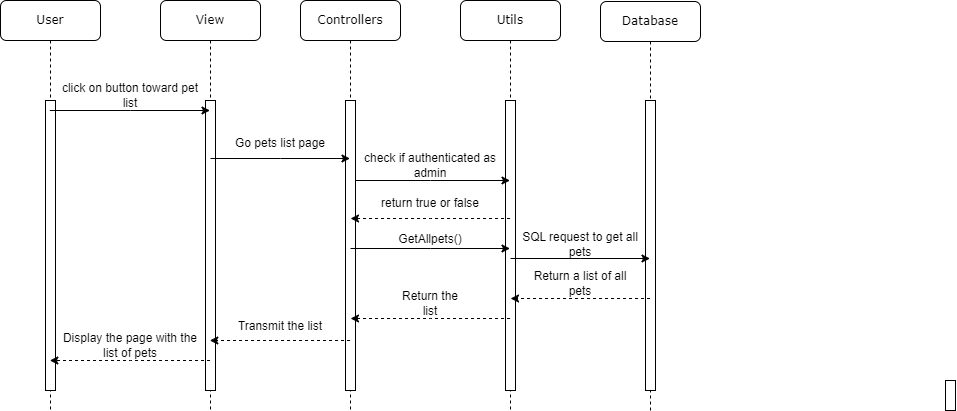

The diagram above was exported from draw.io. Its source (the exported page's mxGraphModel, read from the mxfile embedded in the PNG):
<mxGraphModel dx="1122" dy="748" grid="1" gridSize="10" guides="1" tooltips="1" connect="1" arrows="1" fold="1" page="1" pageScale="1" pageWidth="1100" pageHeight="850" background="none" math="0" shadow="0">
  <root>
    <mxCell id="0" />
    <mxCell id="1" parent="0" />
    <mxCell id="7baba1c4bc27f4b0-2" value="Controllers" style="shape=umlLifeline;perimeter=lifelinePerimeter;whiteSpace=wrap;html=1;container=1;collapsible=0;recursiveResize=0;outlineConnect=0;rounded=1;shadow=0;comic=0;labelBackgroundColor=none;strokeWidth=1;fontFamily=Verdana;fontSize=12;align=center;" parent="1" vertex="1">
      <mxGeometry x="360" y="80" width="100" height="410" as="geometry" />
    </mxCell>
    <mxCell id="7baba1c4bc27f4b0-10" value="" style="html=1;points=[];perimeter=orthogonalPerimeter;rounded=0;shadow=0;comic=0;labelBackgroundColor=none;strokeWidth=1;fontFamily=Verdana;fontSize=12;align=center;" parent="7baba1c4bc27f4b0-2" vertex="1">
      <mxGeometry x="45" y="100" width="10" height="290" as="geometry" />
    </mxCell>
    <mxCell id="7baba1c4bc27f4b0-3" value="Utils" style="shape=umlLifeline;perimeter=lifelinePerimeter;whiteSpace=wrap;html=1;container=1;collapsible=0;recursiveResize=0;outlineConnect=0;rounded=1;shadow=0;comic=0;labelBackgroundColor=none;strokeWidth=1;fontFamily=Verdana;fontSize=12;align=center;" parent="1" vertex="1">
      <mxGeometry x="520" y="80" width="100" height="410" as="geometry" />
    </mxCell>
    <mxCell id="7baba1c4bc27f4b0-13" value="" style="html=1;points=[];perimeter=orthogonalPerimeter;rounded=0;shadow=0;comic=0;labelBackgroundColor=none;strokeWidth=1;fontFamily=Verdana;fontSize=12;align=center;" parent="7baba1c4bc27f4b0-3" vertex="1">
      <mxGeometry x="45" y="100" width="10" height="290" as="geometry" />
    </mxCell>
    <mxCell id="7baba1c4bc27f4b0-4" value="Database" style="shape=umlLifeline;perimeter=lifelinePerimeter;whiteSpace=wrap;html=1;container=1;collapsible=0;recursiveResize=0;outlineConnect=0;rounded=1;shadow=0;comic=0;labelBackgroundColor=none;strokeWidth=1;fontFamily=Verdana;fontSize=12;align=center;" parent="1" vertex="1">
      <mxGeometry x="660" y="81" width="100" height="409" as="geometry" />
    </mxCell>
    <mxCell id="wAcDCcEH75JhB71pAjWV-18" value="Return a list of all pets" style="text;html=1;strokeColor=none;fillColor=none;align=center;verticalAlign=middle;whiteSpace=wrap;rounded=0;" vertex="1" parent="7baba1c4bc27f4b0-4">
      <mxGeometry x="-80" y="267" width="120" height="30" as="geometry" />
    </mxCell>
    <mxCell id="7baba1c4bc27f4b0-8" value="View" style="shape=umlLifeline;perimeter=lifelinePerimeter;whiteSpace=wrap;html=1;container=1;collapsible=0;recursiveResize=0;outlineConnect=0;rounded=1;shadow=0;comic=0;labelBackgroundColor=none;strokeWidth=1;fontFamily=Verdana;fontSize=12;align=center;" parent="1" vertex="1">
      <mxGeometry x="220" y="80" width="100" height="410" as="geometry" />
    </mxCell>
    <mxCell id="7baba1c4bc27f4b0-9" value="" style="html=1;points=[];perimeter=orthogonalPerimeter;rounded=0;shadow=0;comic=0;labelBackgroundColor=none;strokeWidth=1;fontFamily=Verdana;fontSize=12;align=center;" parent="7baba1c4bc27f4b0-8" vertex="1">
      <mxGeometry x="45" y="100" width="10" height="290" as="geometry" />
    </mxCell>
    <mxCell id="7baba1c4bc27f4b0-16" value="" style="html=1;points=[];perimeter=orthogonalPerimeter;rounded=0;shadow=0;comic=0;labelBackgroundColor=none;strokeWidth=1;fontFamily=Verdana;fontSize=12;align=center;" parent="1" vertex="1">
      <mxGeometry x="705" y="180" width="10" height="290" as="geometry" />
    </mxCell>
    <mxCell id="7baba1c4bc27f4b0-25" value="" style="html=1;points=[];perimeter=orthogonalPerimeter;rounded=0;shadow=0;comic=0;labelBackgroundColor=none;strokeColor=#000000;strokeWidth=1;fillColor=#FFFFFF;fontFamily=Verdana;fontSize=12;fontColor=#000000;align=center;" parent="1" vertex="1">
      <mxGeometry x="1005" y="460" width="10" height="30" as="geometry" />
    </mxCell>
    <mxCell id="wAcDCcEH75JhB71pAjWV-1" value="" style="endArrow=classic;html=1;rounded=0;" edge="1" parent="1">
      <mxGeometry width="50" height="50" relative="1" as="geometry">
        <mxPoint x="270.02380952380963" y="237.99999999999994" as="sourcePoint" />
        <mxPoint x="409.49999999999955" y="237.99999999999994" as="targetPoint" />
        <Array as="points">
          <mxPoint x="340" y="238" />
        </Array>
      </mxGeometry>
    </mxCell>
    <mxCell id="wAcDCcEH75JhB71pAjWV-2" value="Go pets list page" style="text;html=1;strokeColor=none;fillColor=none;align=center;verticalAlign=middle;whiteSpace=wrap;rounded=0;" vertex="1" parent="1">
      <mxGeometry x="280" y="208" width="120" height="30" as="geometry" />
    </mxCell>
    <mxCell id="wAcDCcEH75JhB71pAjWV-9" value="" style="endArrow=classic;html=1;rounded=0;dashed=1;" edge="1" parent="1">
      <mxGeometry width="50" height="50" relative="1" as="geometry">
        <mxPoint x="569.5" y="298" as="sourcePoint" />
        <mxPoint x="410.0238095238094" y="298" as="targetPoint" />
        <Array as="points">
          <mxPoint x="490" y="298" />
        </Array>
      </mxGeometry>
    </mxCell>
    <mxCell id="wAcDCcEH75JhB71pAjWV-10" value="return true or false" style="text;html=1;strokeColor=none;fillColor=none;align=center;verticalAlign=middle;whiteSpace=wrap;rounded=0;" vertex="1" parent="1">
      <mxGeometry x="420" y="268" width="140" height="30" as="geometry" />
    </mxCell>
    <mxCell id="wAcDCcEH75JhB71pAjWV-13" value="" style="endArrow=classic;html=1;rounded=0;" edge="1" parent="1">
      <mxGeometry width="50" height="50" relative="1" as="geometry">
        <mxPoint x="410.0238095238094" y="328" as="sourcePoint" />
        <mxPoint x="569.5" y="328" as="targetPoint" />
        <Array as="points">
          <mxPoint x="490" y="328" />
        </Array>
      </mxGeometry>
    </mxCell>
    <mxCell id="wAcDCcEH75JhB71pAjWV-14" value="GetAllpets()" style="text;html=1;strokeColor=none;fillColor=none;align=center;verticalAlign=middle;whiteSpace=wrap;rounded=0;" vertex="1" parent="1">
      <mxGeometry x="460" y="304" width="60" height="30" as="geometry" />
    </mxCell>
    <mxCell id="wAcDCcEH75JhB71pAjWV-15" value="" style="endArrow=classic;html=1;rounded=0;" edge="1" parent="1">
      <mxGeometry width="50" height="50" relative="1" as="geometry">
        <mxPoint x="570.0238095238096" y="338" as="sourcePoint" />
        <mxPoint x="709.4999999999995" y="338" as="targetPoint" />
        <Array as="points">
          <mxPoint x="640" y="338" />
        </Array>
      </mxGeometry>
    </mxCell>
    <mxCell id="wAcDCcEH75JhB71pAjWV-16" value="SQL request to get all pets" style="text;html=1;strokeColor=none;fillColor=none;align=center;verticalAlign=middle;whiteSpace=wrap;rounded=0;" vertex="1" parent="1">
      <mxGeometry x="580" y="309" width="120" height="30" as="geometry" />
    </mxCell>
    <mxCell id="wAcDCcEH75JhB71pAjWV-17" value="" style="endArrow=classic;html=1;rounded=0;dashed=1;" edge="1" parent="1">
      <mxGeometry width="50" height="50" relative="1" as="geometry">
        <mxPoint x="709.4999999999995" y="378" as="sourcePoint" />
        <mxPoint x="570.0238095238096" y="378" as="targetPoint" />
        <Array as="points">
          <mxPoint x="640" y="378" />
        </Array>
      </mxGeometry>
    </mxCell>
    <mxCell id="wAcDCcEH75JhB71pAjWV-19" value="" style="endArrow=classic;html=1;rounded=0;dashed=1;" edge="1" parent="1">
      <mxGeometry width="50" height="50" relative="1" as="geometry">
        <mxPoint x="569.5" y="398" as="sourcePoint" />
        <mxPoint x="410.0238095238094" y="398" as="targetPoint" />
        <Array as="points">
          <mxPoint x="490" y="398" />
        </Array>
      </mxGeometry>
    </mxCell>
    <mxCell id="wAcDCcEH75JhB71pAjWV-20" value="Return the list" style="text;html=1;strokeColor=none;fillColor=none;align=center;verticalAlign=middle;whiteSpace=wrap;rounded=0;" vertex="1" parent="1">
      <mxGeometry x="460" y="368" width="60" height="30" as="geometry" />
    </mxCell>
    <mxCell id="wAcDCcEH75JhB71pAjWV-21" value="User" style="shape=umlLifeline;perimeter=lifelinePerimeter;whiteSpace=wrap;html=1;container=1;collapsible=0;recursiveResize=0;outlineConnect=0;rounded=1;shadow=0;comic=0;labelBackgroundColor=none;strokeWidth=1;fontFamily=Verdana;fontSize=12;align=center;" vertex="1" parent="1">
      <mxGeometry x="60" y="80" width="100" height="410" as="geometry" />
    </mxCell>
    <mxCell id="wAcDCcEH75JhB71pAjWV-22" value="" style="html=1;points=[];perimeter=orthogonalPerimeter;rounded=0;shadow=0;comic=0;labelBackgroundColor=none;strokeWidth=1;fontFamily=Verdana;fontSize=12;align=center;" vertex="1" parent="wAcDCcEH75JhB71pAjWV-21">
      <mxGeometry x="45" y="100" width="10" height="290" as="geometry" />
    </mxCell>
    <mxCell id="wAcDCcEH75JhB71pAjWV-23" value="" style="endArrow=classic;html=1;rounded=0;" edge="1" parent="1" source="wAcDCcEH75JhB71pAjWV-21" target="7baba1c4bc27f4b0-8">
      <mxGeometry width="50" height="50" relative="1" as="geometry">
        <mxPoint x="360" y="450" as="sourcePoint" />
        <mxPoint x="410" y="400" as="targetPoint" />
        <Array as="points">
          <mxPoint x="190" y="190" />
        </Array>
      </mxGeometry>
    </mxCell>
    <mxCell id="wAcDCcEH75JhB71pAjWV-24" value="click on button toward pet list" style="text;html=1;strokeColor=none;fillColor=none;align=center;verticalAlign=middle;whiteSpace=wrap;rounded=0;" vertex="1" parent="1">
      <mxGeometry x="120" y="160" width="140" height="30" as="geometry" />
    </mxCell>
    <mxCell id="wAcDCcEH75JhB71pAjWV-25" value="" style="endArrow=classic;html=1;rounded=0;" edge="1" parent="1" source="7baba1c4bc27f4b0-2">
      <mxGeometry width="50" height="50" relative="1" as="geometry">
        <mxPoint x="360" y="340" as="sourcePoint" />
        <mxPoint x="410" y="290" as="targetPoint" />
      </mxGeometry>
    </mxCell>
    <mxCell id="wAcDCcEH75JhB71pAjWV-26" value="" style="endArrow=classic;html=1;rounded=0;dashed=1;" edge="1" parent="1" source="7baba1c4bc27f4b0-2" target="7baba1c4bc27f4b0-8">
      <mxGeometry width="50" height="50" relative="1" as="geometry">
        <mxPoint x="360" y="340" as="sourcePoint" />
        <mxPoint x="410" y="290" as="targetPoint" />
        <Array as="points">
          <mxPoint x="340" y="420" />
        </Array>
      </mxGeometry>
    </mxCell>
    <mxCell id="wAcDCcEH75JhB71pAjWV-27" value="Transmit the list" style="text;html=1;strokeColor=none;fillColor=none;align=center;verticalAlign=middle;whiteSpace=wrap;rounded=0;" vertex="1" parent="1">
      <mxGeometry x="280" y="391" width="120" height="30" as="geometry" />
    </mxCell>
    <mxCell id="wAcDCcEH75JhB71pAjWV-28" value="" style="endArrow=classic;html=1;rounded=0;dashed=1;" edge="1" parent="1" source="7baba1c4bc27f4b0-8" target="wAcDCcEH75JhB71pAjWV-21">
      <mxGeometry width="50" height="50" relative="1" as="geometry">
        <mxPoint x="220" y="380" as="sourcePoint" />
        <mxPoint x="270" y="330" as="targetPoint" />
        <Array as="points">
          <mxPoint x="190" y="440" />
        </Array>
      </mxGeometry>
    </mxCell>
    <mxCell id="wAcDCcEH75JhB71pAjWV-29" value="Display the page with the list of pets" style="text;html=1;strokeColor=none;fillColor=none;align=center;verticalAlign=middle;whiteSpace=wrap;rounded=0;" vertex="1" parent="1">
      <mxGeometry x="120" y="410" width="140" height="30" as="geometry" />
    </mxCell>
    <mxCell id="wAcDCcEH75JhB71pAjWV-30" value="" style="endArrow=classic;html=1;rounded=0;" edge="1" parent="1" source="7baba1c4bc27f4b0-10" target="7baba1c4bc27f4b0-3">
      <mxGeometry width="50" height="50" relative="1" as="geometry">
        <mxPoint x="390" y="310" as="sourcePoint" />
        <mxPoint x="440" y="260" as="targetPoint" />
        <Array as="points">
          <mxPoint x="490" y="260" />
        </Array>
      </mxGeometry>
    </mxCell>
    <mxCell id="wAcDCcEH75JhB71pAjWV-31" value="check if authenticated as admin" style="text;html=1;strokeColor=none;fillColor=none;align=center;verticalAlign=middle;whiteSpace=wrap;rounded=0;" vertex="1" parent="1">
      <mxGeometry x="420" y="230" width="140" height="30" as="geometry" />
    </mxCell>
  </root>
</mxGraphModel>